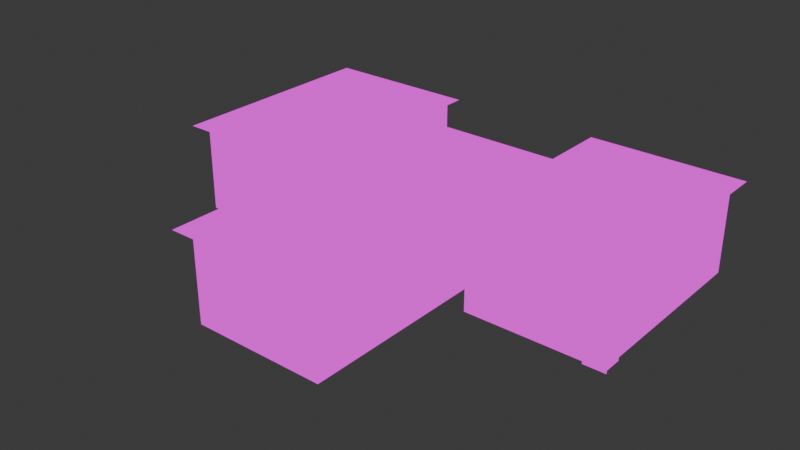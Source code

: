 # Source: mansion_interior.blend  (saved by Blender 4.2.66; exported with 4.5.12 LTS)
import bpy
from mathutils import Matrix  # noqa: F401  (used for matrix-valued properties, if any)

bpy.ops.wm.read_factory_settings(use_empty=True)
scene = bpy.context.scene
scene.name = 'Scene'

# ---- collections
col_collection = bpy.data.collections.new('Collection'); scene.collection.children.link(col_collection)

# ---- images (referenced by path relative to the original .blend; pixels are not part of the script)
import os
ASSET_DIR = os.environ.get("B2B_ASSET_DIR", "")  # directory of the original .blend (textures are referenced by path, not embedded)
HERE = os.path.dirname(os.path.abspath(__file__))  # packed textures are extracted next to this script under _unpacked/

def load_image(name, relpath, width, height, colorspace="sRGB"):
    """Load a texture the original file referenced (path relative to the .blend, or extracted next to this script)."""
    p = next((c for c in (os.path.join(HERE, relpath), os.path.join(ASSET_DIR, relpath)) if relpath and os.path.exists(c)), "")
    if p:
        img = bpy.data.images.load(p, check_existing=True)
        img.name = name
    else:  # same state as the original file: an image datablock whose file is absent (Cycles renders it pink)
        img = bpy.data.images.new(name, width, height)
        img.source = "FILE"
        img.filepath = "//" + (relpath or name)
    img.colorspace_settings.name = colorspace
    return img
img_interior_png = load_image('interior.png', 'interior.png', 1024, 1024, 'sRGB')

# ---- materials (node trees are filled in below, after node groups)
mat_interior = bpy.data.materials.new('interior')
mat_interior.alpha_threshold = 0.0
mat_interior.roughness = 0.5
mat_interior.line_color = (0.0, 0.0, 0.0, 1.0)

# ---- material node trees
mat_interior.use_nodes = True; mat_interior.node_tree.nodes.clear()
_N = mat_interior.node_tree.nodes; _L = mat_interior.node_tree.links
n0 = _N.new('ShaderNodeOutputMaterial'); n0.name = 'Material Output'; n0.location = (448, 323)
n1 = _N.new('ShaderNodeEmission'); n1.name = 'Emission'; n1.location = (29, 355)
n2 = _N.new('ShaderNodeTexImage'); n2.name = 'Image Texture'; n2.location = (-303, 293)
n2.image = img_interior_png
n2.interpolation = 'Closest'
n3 = _N.new('ShaderNodeMixShader'); n3.name = 'Mix Shader'; n3.location = (233, 300)
n4 = _N.new('ShaderNodeBsdfTransparent'); n4.name = 'Transparent BSDF'; n4.location = (27, 169)
_L.new(n2.outputs[0], n1.inputs[0])
_L.new(n2.outputs[1], n3.inputs[0])
_L.new(n1.outputs[0], n3.inputs[2])
_L.new(n4.outputs[0], n3.inputs[1])
_L.new(n3.outputs[0], n0.inputs[0])
n0.is_active_output = True

# ---- world
world_world = bpy.data.worlds.new('World'); scene.world = world_world
world_world.use_nodes = True; world_world.node_tree.nodes.clear()
_N = world_world.node_tree.nodes; _L = world_world.node_tree.links
n0 = _N.new('ShaderNodeOutputWorld'); n0.name = 'World Output'; n0.location = (300, 300)
n1 = _N.new('ShaderNodeBackground'); n1.name = 'Background'; n1.location = (10, 300)
n1.inputs[0].default_value = (0.05088, 0.05088, 0.05088, 1.0)
_L.new(n1.outputs[0], n0.inputs[0])
n0.is_active_output = True
world_world.color = (0.05088, 0.05088, 0.05088)
world_world.sun_shadow_jitter_overblur = 0.0

# ---- meshes
me_cube_003 = bpy.data.meshes.new('Cube.003')
me_cube_003.from_pydata([(-1.333, -0.3333, 0.0), (1.333, -0.3333, 0.0), (-1.333, 0.3333, 0.0), (1.333, 0.3333, 0.0), (-0.3333, -0.3333, 0.0), (-0.3333, 0.3333, 0.0), (0.3333, -0.3333, 0.0), (0.3333, 0.3333, 0.0), (-0.3333, 0.5556, 0.0), (0.3333, 0.5556, 0.0), (-1.333, 0.3333, 2.0), (-0.3333, 0.3333, 2.0), (-0.3333, 0.5556, 2.0), (1.333, 0.3333, 2.0), (0.3333, 0.3333, 2.0), (0.3333, 0.5556, 2.0), (-1.333, -0.3333, 2.0), (1.333, -0.3333, 2.0), (-1.333, -0.2222, 0.0), (-1.333, -0.2222, 2.0), (-1.333, 0.2222, 0.0), (-1.333, 0.2222, 2.0), (1.333, 0.2222, 0.0), (1.333, 0.2222, 2.0), (1.333, -0.2222, 0.0), (1.333, -0.2222, 2.0), (-1.5, -0.4444, 2.0), (1.5, -0.4444, 2.0), (-1.5, 0.6667, 2.0), (1.5, 0.6667, 2.0), (-0.3125, 0.5694, 0.0), (-0.3125, 0.5694, 2.0), (-0.3125, 0.5417, 0.0), (-0.3125, 0.5417, 2.0), (-0.3542, 0.5694, 0.0), (-0.3542, 0.5694, 2.0), (-0.3542, 0.5417, 0.0), (-0.3542, 0.5417, 2.0), (0.3542, 0.5694, 0.0), (0.3542, 0.5694, 2.0), (0.3542, 0.5417, 0.0), (0.3542, 0.5417, 2.0), (0.3125, 0.5694, 0.0), (0.3125, 0.5694, 2.0), (0.3125, 0.5417, 0.0), (0.3125, 0.5417, 2.0), (1.354, -0.2083, 0.0), (1.354, -0.2083, 2.0), (1.354, -0.2361, 0.0), (1.354, -0.2361, 2.0), (1.312, -0.2083, 0.0), (1.312, -0.2083, 2.0), (1.312, -0.2361, 0.0), (1.312, -0.2361, 2.0), (-1.333, -0.3333, 0.0), (1.333, -0.3333, 0.0), (-1.333, -0.3333, 2.0), (1.333, -0.3333, 2.0), (-1.333, -0.3556, 0.0), (1.333, -0.3556, 0.0), (-1.333, -0.3556, 2.0), (1.333, -0.3556, 2.0), (1.354, 0.2361, 0.0), (1.354, 0.2361, 2.0), (1.354, 0.2083, 0.0), (1.354, 0.2083, 2.0), (1.312, 0.2361, 0.0), (1.312, 0.2361, 2.0), (1.312, 0.2083, 0.0), (1.312, 0.2083, 2.0), (-0.9583, -0.3599, 1.839), (-0.9583, -0.3599, 1.904), (-0.9583, -0.3321, 1.839), (-0.9583, -0.3321, 1.904), (-0.375, -0.3599, 1.839), (-0.375, -0.3599, 1.904), (-0.375, -0.3321, 1.839), (-0.375, -0.3321, 1.904), (-0.3542, -0.3599, 0.3326), (-0.3958, -0.3599, 0.3326), (-0.3542, -0.3321, 0.3326), (-0.3958, -0.3321, 0.3326), (-0.3542, -0.3599, 1.904), (-0.3958, -0.3599, 1.904), (-0.3542, -0.3321, 1.904), (-0.3958, -0.3321, 1.904), (-0.9792, -0.3599, 0.3326), (-0.9792, -0.3599, 0.398), (-0.9792, -0.2488, 0.3326), (-0.9792, -0.2488, 0.398), (-0.3542, -0.3599, 0.3326), (-0.3542, -0.3599, 0.398), (-0.3542, -0.2488, 0.3326), (-0.3542, -0.2488, 0.398), (-0.9375, -0.3599, 0.3326), (-0.9792, -0.3599, 0.3326), (-0.9375, -0.3321, 0.3326), (-0.9792, -0.3321, 0.3326), (-0.9375, -0.3599, 1.904), (-0.9792, -0.3599, 1.904), (-0.9375, -0.3321, 1.904), (-0.9792, -0.3321, 1.904), (0.375, -0.3599, 1.839), (0.375, -0.3599, 1.904), (0.375, -0.3321, 1.839), (0.375, -0.3321, 1.904), (0.9583, -0.3599, 1.839), (0.9583, -0.3599, 1.904), (0.9583, -0.3321, 1.839), (0.9583, -0.3321, 1.904), (0.9792, -0.3599, 0.3326), (0.9375, -0.3599, 0.3326), (0.9792, -0.3321, 0.3326), (0.9375, -0.3321, 0.3326), (0.9792, -0.3599, 1.904), (0.9375, -0.3599, 1.904), (0.9792, -0.3321, 1.904), (0.9375, -0.3321, 1.904), (0.3542, -0.3599, 0.3326), (0.3542, -0.3599, 0.398), (0.3542, -0.2488, 0.3326), (0.3542, -0.2488, 0.398), (0.9792, -0.3599, 0.3326), (0.9792, -0.3599, 0.398), (0.9792, -0.2488, 0.3326), (0.9792, -0.2488, 0.398), (0.3958, -0.3599, 0.3326), (0.3542, -0.3599, 0.3326), (0.3958, -0.3321, 0.3326), (0.3542, -0.3321, 0.3326), (0.3958, -0.3599, 1.904), (0.3542, -0.3599, 1.904), (0.3958, -0.3321, 1.904), (0.3542, -0.3321, 1.904)], [], [(6, 1, 3, 7), (0, 4, 5, 2), (4, 6, 7, 5), (5, 7, 9, 8), (5, 8, 12, 11), (2, 5, 11, 10), (9, 7, 14, 15), (7, 3, 13, 14), (16, 0, 18, 19), (2, 10, 21, 20), (13, 3, 22, 23), (1, 17, 25, 24), (27, 26, 28, 29), (30, 31, 33, 32), (32, 33, 37, 36), (36, 37, 35, 34), (34, 35, 31, 30), (32, 36, 34, 30), (37, 33, 31, 35), (38, 39, 41, 40), (40, 41, 45, 44), (44, 45, 43, 42), (42, 43, 39, 38), (40, 44, 42, 38), (45, 41, 39, 43), (46, 47, 49, 48), (48, 49, 53, 52), (52, 53, 51, 50), (50, 51, 47, 46), (48, 52, 50, 46), (53, 49, 47, 51), (54, 56, 57, 55), (58, 60, 61, 59), (62, 63, 65, 64), (64, 65, 69, 68), (68, 69, 67, 66), (66, 67, 63, 62), (64, 68, 66, 62), (69, 65, 63, 67), (72, 73, 77, 76), (74, 75, 71, 70), (72, 76, 74, 70), (77, 73, 71, 75), (80, 81, 85, 84), (84, 85, 83, 82), (82, 83, 79, 78), (80, 84, 82, 78), (85, 81, 79, 83), (86, 87, 89, 88), (88, 89, 93, 92), (92, 93, 91, 90), (90, 91, 87, 86), (93, 89, 87, 91), (96, 97, 101, 100), (100, 101, 99, 98), (98, 99, 95, 94), (96, 100, 98, 94), (101, 97, 95, 99), (104, 105, 109, 108), (106, 107, 103, 102), (104, 108, 106, 102), (109, 105, 103, 107), (112, 113, 117, 116), (116, 117, 115, 114), (114, 115, 111, 110), (112, 116, 114, 110), (117, 113, 111, 115), (118, 119, 121, 120), (120, 121, 125, 124), (124, 125, 123, 122), (122, 123, 119, 118), (125, 121, 119, 123), (128, 129, 133, 132), (132, 133, 131, 130), (130, 131, 127, 126), (128, 132, 130, 126), (133, 129, 127, 131)])
_uv = me_cube_003.uv_layers.new(name='UVMap')
_uv.uv.foreach_set('vector', [0.0625, 0.8594, 0.0625, 0.9062, 0.01562, 0.9062, 0.01562, 0.8594, 0.0625, 0.7812, 0.0625, 0.8281, 0.01562, 0.8281, 0.01562, 0.7812, 0.0625, 0.8281, 0.0625, 0.8594, 0.01562, 0.8594, 0.01562, 0.8281, 0.07812, 0.8281, 0.07812, 0.8594, 0.0625, 0.8594, 0.0625, 0.8281, 0.01562, 0.9219, 0.03125, 0.9219, 0.03125, 0.9844, 0.01562, 0.9844, 0.01562, 0.9219, 0.0625, 0.9219, 0.0625, 0.9844, 0.01562, 0.9844, 0.125, 0.9219, 0.1406, 0.9219, 0.1406, 0.9844, 0.125, 0.9844, 0.09375, 0.9219, 0.1406, 0.9219, 0.1406, 0.9844, 0.09375, 0.9844, 0.2734, 0.9844, 0.2734, 0.9219, 0.2812, 0.9219, 0.2812, 0.9844, 0.02344, 0.9219, 0.02344, 0.9844, 0.01562, 0.9844, 0.01562, 0.9219, 0.1328, 0.9844, 0.1328, 0.9219, 0.1406, 0.9219, 0.1406, 0.9844, 0.1641, 0.9219, 0.1641, 0.9844, 0.1562, 0.9844, 0.1562, 0.9219, 0.0252, 0.7395, 0.0252, 0.7395, 0.0252, 0.7395, 0.0252, 0.7395, 0.02254, 0.7418, 0.02254, 0.7418, 0.02254, 0.7418, 0.02254, 0.7418, 0.02254, 0.7418, 0.02254, 0.7418, 0.02254, 0.7418, 0.02254, 0.7418, 0.02254, 0.7418, 0.02254, 0.7418, 0.02254, 0.7418, 0.02254, 0.7418, 0.02254, 0.7418, 0.02254, 0.7418, 0.02254, 0.7418, 0.02254, 0.7418, 0.02254, 0.7418, 0.02254, 0.7418, 0.02254, 0.7418, 0.02254, 0.7418, 0.02254, 0.7418, 0.02254, 0.7418, 0.02254, 0.7418, 0.02254, 0.7418, 0.02254, 0.7418, 0.02254, 0.7418, 0.02254, 0.7418, 0.02254, 0.7418, 0.02254, 0.7418, 0.02254, 0.7418, 0.02254, 0.7418, 0.02254, 0.7418, 0.02254, 0.7418, 0.02254, 0.7418, 0.02254, 0.7418, 0.02254, 0.7418, 0.02254, 0.7418, 0.02254, 0.7418, 0.02254, 0.7418, 0.02254, 0.7418, 0.02254, 0.7418, 0.02254, 0.7418, 0.02254, 0.7418, 0.02254, 0.7418, 0.02254, 0.7418, 0.02254, 0.7418, 0.02254, 0.7418, 0.02254, 0.7418, 0.02254, 0.7418, 0.02254, 0.7418, 0.02254, 0.7418, 0.02254, 0.7418, 0.02254, 0.7418, 0.02254, 0.7418, 0.02254, 0.7418, 0.02254, 0.7418, 0.02254, 0.7418, 0.02254, 0.7418, 0.02254, 0.7418, 0.02254, 0.7418, 0.02254, 0.7418, 0.02254, 0.7418, 0.02254, 0.7418, 0.02254, 0.7418, 0.02254, 0.7418, 0.02254, 0.7418, 0.02254, 0.7418, 0.02254, 0.7418, 0.02254, 0.7418, 0.02254, 0.7418, 0.02254, 0.7418, 0.02254, 0.7418, 0.2812, 0.9219, 0.2812, 0.9844, 0.1562, 0.9844, 0.1562, 0.9219, 0.2812, 0.9219, 0.2812, 0.9844, 0.1562, 0.9844, 0.1562, 0.9219, 0.02254, 0.7418, 0.02254, 0.7418, 0.02254, 0.7418, 0.02254, 0.7418, 0.02254, 0.7418, 0.02254, 0.7418, 0.02254, 0.7418, 0.02254, 0.7418, 0.02254, 0.7418, 0.02254, 0.7418, 0.02254, 0.7418, 0.02254, 0.7418, 0.02254, 0.7418, 0.02254, 0.7418, 0.02254, 0.7418, 0.02254, 0.7418, 0.02254, 0.7418, 0.02254, 0.7418, 0.02254, 0.7418, 0.02254, 0.7418, 0.02254, 0.7418, 0.02254, 0.7418, 0.02254, 0.7418, 0.02254, 0.7418, 0.02564, 0.7449, 0.02564, 0.7449, 0.02564, 0.7449, 0.02564, 0.7449, 0.02564, 0.7449, 0.02564, 0.7449, 0.02564, 0.7449, 0.02564, 0.7449, 0.02564, 0.7449, 0.02564, 0.7449, 0.02564, 0.7449, 0.02564, 0.7449, 0.02564, 0.7449, 0.02564, 0.7449, 0.02564, 0.7449, 0.02564, 0.7449, 0.02564, 0.7449, 0.02564, 0.7449, 0.02564, 0.7449, 0.02564, 0.7449, 0.02564, 0.7449, 0.02564, 0.7449, 0.02564, 0.7449, 0.02564, 0.7449, 0.02564, 0.7449, 0.02564, 0.7449, 0.02564, 0.7449, 0.02564, 0.7449, 0.02564, 0.7449, 0.02564, 0.7449, 0.02564, 0.7449, 0.02564, 0.7449, 0.02564, 0.7449, 0.02564, 0.7449, 0.02564, 0.7449, 0.02564, 0.7449, 0.02564, 0.7449, 0.02564, 0.7449, 0.02564, 0.7449, 0.02564, 0.7449, 0.02564, 0.7449, 0.02564, 0.7449, 0.02564, 0.7449, 0.02564, 0.7449, 0.02564, 0.7449, 0.02564, 0.7449, 0.02564, 0.7449, 0.02564, 0.7449, 0.02564, 0.7449, 0.02564, 0.7449, 0.02564, 0.7449, 0.02564, 0.7449, 0.02564, 0.7449, 0.02564, 0.7449, 0.02564, 0.7449, 0.02564, 0.7449, 0.02564, 0.7449, 0.02564, 0.7449, 0.02564, 0.7449, 0.02564, 0.7449, 0.02564, 0.7449, 0.02564, 0.7449, 0.02564, 0.7449, 0.02564, 0.7449, 0.02564, 0.7449, 0.02564, 0.7449, 0.02564, 0.7449, 0.02564, 0.7449, 0.02564, 0.7449, 0.02564, 0.7449, 0.02564, 0.7449, 0.02564, 0.7449, 0.02564, 0.7449, 0.02564, 0.7449, 0.02564, 0.7449, 0.02564, 0.7449, 0.02564, 0.7449, 0.02564, 0.7449, 0.02564, 0.7449, 0.02564, 0.7449, 0.02564, 0.7449, 0.02564, 0.7449, 0.02564, 0.7449, 0.02564, 0.7449, 0.02564, 0.7449, 0.02564, 0.7449, 0.02564, 0.7449, 0.02564, 0.7449, 0.02564, 0.7449, 0.02564, 0.7449, 0.02564, 0.7449, 0.02564, 0.7449, 0.02564, 0.7449, 0.02564, 0.7449, 0.02564, 0.7449, 0.02564, 0.7449, 0.02564, 0.7449, 0.02564, 0.7449, 0.02564, 0.7449, 0.02564, 0.7449, 0.02564, 0.7449, 0.02564, 0.7449, 0.02564, 0.7449, 0.02564, 0.7449, 0.02564, 0.7449, 0.02564, 0.7449, 0.02564, 0.7449, 0.02564, 0.7449, 0.02564, 0.7449, 0.02564, 0.7449, 0.02564, 0.7449, 0.02564, 0.7449, 0.02564, 0.7449, 0.02564, 0.7449, 0.02564, 0.7449, 0.02564, 0.7449, 0.02564, 0.7449, 0.02564, 0.7449, 0.02564, 0.7449, 0.02564, 0.7449, 0.02564, 0.7449, 0.02564, 0.7449, 0.02564, 0.7449, 0.02564, 0.7449, 0.02564, 0.7449, 0.02564, 0.7449, 0.02564, 0.7449, 0.02564, 0.7449, 0.02564, 0.7449, 0.02564, 0.7449, 0.02564, 0.7449, 0.02564, 0.7449, 0.02564, 0.7449, 0.02564, 0.7449, 0.02564, 0.7449, 0.02564, 0.7449, 0.02564, 0.7449, 0.02564, 0.7449, 0.02564, 0.7449, 0.02564, 0.7449, 0.02564, 0.7449, 0.02564, 0.7449, 0.02564, 0.7449, 0.02564, 0.7449, 0.02564, 0.7449, 0.02564, 0.7449, 0.02564, 0.7449, 0.02564, 0.7449, 0.02564, 0.7449, 0.02564, 0.7449, 0.02564, 0.7449, 0.02564, 0.7449])
me_cube_003.materials.append(mat_interior)
me_cube_003.use_mirror_vertex_groups = False
me_cube_003.update()
me_cube_017 = bpy.data.meshes.new('Cube.017')
me_cube_017.from_pydata([(-72.0, 3.2, 64.0), (-72.0, 3.2, 0.0), (72.0, 3.2, 64.0), (72.0, 3.2, 0.0), (-72.0, -3.2, 64.0), (-72.0, -3.2, 0.0), (72.0, -3.2, 0.0), (-72.0, -3.2, 64.0), (-72.0, -3.2, 0.0), (72.0, 3.2, 64.0), (72.0, 3.2, 0.0), (-16.0, -3.2, 0.0), (-16.0, -3.2, 64.0), (72.0, 1.6, 64.0), (72.0, 1.6, 0.0), (-80.0, 3.733, 64.0), (-80.0, -3.733, 64.0), (79.38, 3.733, 64.0), (79.38, -3.733, 64.0), (73.6, -3.307, 64.0), (73.6, -3.307, 0.0), (73.6, -3.307, 64.0), (73.6, -3.307, 0.0), (17.6, -3.307, 0.0), (17.6, -3.307, 64.0), (73.6, -1.707, 64.0), (73.6, -1.707, 0.0), (72.0, -3.2, 64.0), (72.0, -3.2, 0.0), (72.0, -3.2, 64.0), (72.0, -3.2, 0.0), (16.0, -3.2, 0.0), (16.0, -3.2, 64.0), (72.0, -1.6, 64.0), (72.0, -1.6, 0.0), (71.0, -1.533, 0.0), (71.0, -1.533, 64.0), (73.0, -1.533, 0.0), (73.0, -1.533, 64.0), (71.0, -1.667, 0.0), (71.0, -1.667, 64.0), (73.0, -1.667, 0.0), (73.0, -1.667, 64.0), (71.0, 1.667, 0.0), (71.0, 1.667, 64.0), (73.0, 1.667, 0.0), (73.0, 1.667, 64.0), (71.0, 1.533, 0.0), (71.0, 1.533, 64.0), (73.0, 1.533, 0.0), (73.0, 1.533, 64.0), (72.0, 1.6, 64.0), (72.0, 0.000351, 64.0), (72.0, 1.6, 3.815e-06), (72.0, 0.0003512, 7.629e-06), (72.0, -1.6, 64.0), (72.0, 0.0003509, 64.0), (72.0, -1.6, 3.815e-06), (72.0, 0.0003507, 7.629e-06)], [], [(5, 6, 3, 1), (1, 3, 2, 0), (5, 1, 0, 4), (11, 8, 7, 12), (10, 14, 13, 9), (16, 15, 17, 18), (26, 22, 21, 25), (20, 23, 24, 19), (34, 30, 29, 33), (28, 31, 32, 27), (35, 36, 38, 37), (37, 38, 42, 41), (41, 42, 40, 39), (39, 40, 36, 35), (37, 41, 39, 35), (42, 38, 36, 40), (43, 44, 46, 45), (45, 46, 50, 49), (49, 50, 48, 47), (47, 48, 44, 43), (45, 49, 47, 43), (50, 46, 44, 48), (51, 53, 54, 52), (55, 56, 58, 57)])
_uv = me_cube_017.uv_layers.new(name='UVMap')
_uv.uv.foreach_set('vector', [0.01562, 0.9004, 0.1562, 0.9004, 0.1562, 0.8066, 0.01562, 0.8066, 0.1719, 0.8438, 0.3125, 0.8438, 0.3125, 0.9062, 0.1719, 0.9062, 0.3906, 0.9219, 0.2969, 0.9219, 0.2969, 0.9844, 0.3906, 0.9844, 0.1406, 0.9219, 0.08594, 0.9219, 0.08594, 0.9844, 0.1406, 0.9844, 0.01562, 0.9219, 0.03906, 0.9219, 0.03906, 0.9844, 0.01562, 0.9844, 0.02405, 0.7408, 0.02405, 0.7408, 0.02405, 0.7408, 0.02405, 0.7408, 0.1172, 0.9219, 0.1406, 0.9219, 0.1406, 0.9844, 0.1172, 0.9844, 0.01562, 0.9219, 0.07031, 0.9219, 0.07031, 0.9844, 0.01562, 0.9844, 0.1172, 0.9219, 0.1406, 0.9219, 0.1406, 0.9844, 0.1172, 0.9844, 0.01562, 0.9219, 0.07031, 0.9219, 0.07031, 0.9844, 0.01562, 0.9844, 0.02254, 0.7418, 0.02254, 0.7418, 0.02254, 0.7418, 0.02254, 0.7418, 0.02254, 0.7418, 0.02254, 0.7418, 0.02254, 0.7418, 0.02254, 0.7418, 0.02254, 0.7418, 0.02254, 0.7418, 0.02254, 0.7418, 0.02254, 0.7418, 0.02254, 0.7418, 0.02254, 0.7418, 0.02254, 0.7418, 0.02254, 0.7418, 0.02254, 0.7418, 0.02254, 0.7418, 0.02254, 0.7418, 0.02254, 0.7418, 0.02254, 0.7418, 0.02254, 0.7418, 0.02254, 0.7418, 0.02254, 0.7418, 0.02254, 0.7418, 0.02254, 0.7418, 0.02254, 0.7418, 0.02254, 0.7418, 0.02254, 0.7418, 0.02254, 0.7418, 0.02254, 0.7418, 0.02254, 0.7418, 0.02254, 0.7418, 0.02254, 0.7418, 0.02254, 0.7418, 0.02254, 0.7418, 0.02254, 0.7418, 0.02254, 0.7418, 0.02254, 0.7418, 0.02254, 0.7418, 0.02254, 0.7418, 0.02254, 0.7418, 0.02254, 0.7418, 0.02254, 0.7418, 0.02254, 0.7418, 0.02254, 0.7418, 0.02254, 0.7418, 0.02254, 0.7418, 0.3281, 0.9062, 0.3281, 0.8438, 0.3516, 0.8438, 0.3516, 0.9062, 0.3281, 0.9062, 0.3516, 0.9062, 0.3516, 0.8438, 0.3281, 0.8438])
me_cube_017.materials.append(mat_interior)
me_cube_017.update()
me_cube_020 = bpy.data.meshes.new('Cube.020')
me_cube_020.from_pydata([(-48.0, -4.8, 64.0), (-48.0, -4.8, 1.907e-06), (-48.0, 4.8, 64.0), (-48.0, 4.8, 1.907e-06), (48.0, -4.8, 64.0), (48.0, -4.8, 1.907e-06), (48.0, 4.8, 64.0), (48.0, 4.8, 1.907e-06), (-48.0, 4.8, 64.0), (-48.0, 4.8, 1.907e-06), (48.0, 4.8, 64.0), (48.0, 4.8, 1.907e-06), (-16.0, 4.8, 64.0), (16.0, 4.8, 64.0), (16.0, 4.8, 1.907e-06), (-16.0, 4.8, 1.907e-06), (-48.0, -4.8, 1.907e-06), (-48.0, 4.8, 1.907e-06), (48.0, -4.8, 1.907e-06), (48.0, 4.8, 1.907e-06), (-56.0, -5.333, 64.0), (56.0, -5.333, 64.0), (-56.0, 5.333, 64.0), (56.0, 5.333, 64.0)], [], [(7, 5, 4, 6), (1, 3, 2, 0), (5, 1, 0, 4), (14, 11, 10, 13), (9, 15, 12, 8), (18, 19, 17, 16), (21, 20, 22, 23)])
_uv = me_cube_020.uv_layers.new(name='UVMap')
_uv.uv.foreach_set('vector', [0.1719, 0.7656, 0.3125, 0.7656, 0.3125, 0.8281, 0.1719, 0.8281, 0.3125, 0.8438, 0.1719, 0.8438, 0.1719, 0.9062, 0.3125, 0.9062, 0.2969, 0.9219, 0.3906, 0.9219, 0.3906, 0.9844, 0.2969, 0.9844, 0.1094, 0.9219, 0.1406, 0.9219, 0.1406, 0.9844, 0.1094, 0.9844, 0.01562, 0.9219, 0.04688, 0.9219, 0.04688, 0.9844, 0.01562, 0.9844, 0.01562, 0.8828, 0.1562, 0.8828, 0.1562, 0.7891, 0.01562, 0.7891, 0.02286, 0.741, 0.02286, 0.741, 0.02286, 0.741, 0.02286, 0.741])
me_cube_020.materials.append(mat_interior)
me_cube_020.update()
me_cube_001 = bpy.data.meshes.new('Cube.001')
me_cube_001.from_pydata([(-1.0, 1.0, 2.0), (-1.0, 1.0, 0.0), (-1.0, -1.0, 2.0), (-1.0, -1.0, 0.0), (1.0, 1.0, 2.0), (1.0, 1.0, 0.0), (1.0, -1.0, 2.0), (1.0, -1.0, 0.0), (-1.0, 1.0, 2.0), (-1.0, 1.0, 0.0), (-1.0, -1.0, 2.0), (-1.0, -1.0, 0.0), (1.0, 1.0, 2.0), (1.0, 1.0, 0.0), (1.0, -1.0, 2.0), (1.0, -1.0, 0.0), (1.0, 0.2222, 2.0), (1.0, -0.2222, 2.0), (1.0, -0.2222, 0.0), (1.0, 0.2222, 0.0), (1.167, -1.111, 2.0), (-1.167, -1.111, 2.0), (1.167, 1.111, 2.0), (-1.167, 1.111, 2.0), (1.021, -0.2083, 0.0), (1.021, -0.2083, 2.0), (1.021, -0.2361, 0.0), (1.021, -0.2361, 2.0), (0.9792, -0.2083, 0.0), (0.9792, -0.2083, 2.0), (0.9792, -0.2361, 0.0), (0.9792, -0.2361, 2.0), (1.021, 0.2361, 0.0), (1.021, 0.2361, 2.0), (1.021, 0.2083, 0.0), (1.021, 0.2083, 2.0), (0.9792, 0.2361, 0.0), (0.9792, 0.2361, 2.0), (0.9792, 0.2083, 0.0), (0.9792, 0.2083, 2.0), (-1.033, 1.0, 2.0), (-1.033, 1.0, 0.0), (-1.033, -1.0, 2.0), (-1.033, -1.0, 0.0), (-1.067, 0.8111, 2.0), (-1.067, 0.8111, 0.0), (-1.067, 1.033, 2.0), (-1.067, 1.033, 0.0), (-1.1, 1.033, 2.0), (-1.1, 1.033, 0.0), (-0.7667, 1.033, 2.0), (-0.7667, 1.033, 0.0), (-1.036, -0.2522, 1.839), (-1.036, -0.2522, 1.904), (-0.9948, -0.2522, 1.839), (-0.9948, -0.2522, 1.904), (-1.036, -0.6411, 1.839), (-1.036, -0.6411, 1.904), (-0.9948, -0.6411, 1.839), (-0.9948, -0.6411, 1.904), (-1.036, -0.655, 0.3326), (-1.036, -0.6272, 0.3326), (-0.9948, -0.655, 0.3326), (-0.9948, -0.6272, 0.3326), (-1.036, -0.655, 1.904), (-1.036, -0.6272, 1.904), (-0.9948, -0.655, 1.904), (-0.9948, -0.6272, 1.904), (-1.036, -0.2383, 0.3326), (-1.036, -0.2383, 0.398), (-0.8698, -0.2383, 0.3326), (-0.8698, -0.2383, 0.398), (-1.036, -0.655, 0.3326), (-1.036, -0.655, 0.398), (-0.8698, -0.655, 0.3326), (-0.8698, -0.655, 0.398), (-1.036, -0.2661, 0.3326), (-1.036, -0.2383, 0.3326), (-0.9948, -0.2661, 0.3326), (-0.9948, -0.2383, 0.3326), (-1.036, -0.2661, 1.904), (-1.036, -0.2383, 1.904), (-0.9948, -0.2661, 1.904), (-0.9948, -0.2383, 1.904), (-1.036, 0.6367, 1.839), (-1.036, 0.6367, 1.904), (-0.9948, 0.6367, 1.839), (-0.9948, 0.6367, 1.904), (-1.036, 0.2478, 1.839), (-1.036, 0.2478, 1.904), (-0.9948, 0.2478, 1.839), (-0.9948, 0.2478, 1.904), (-1.036, 0.2339, 0.3326), (-1.036, 0.2617, 0.3326), (-0.9948, 0.2339, 0.3326), (-0.9948, 0.2617, 0.3326), (-1.036, 0.2339, 1.904), (-1.036, 0.2617, 1.904), (-0.9948, 0.2339, 1.904), (-0.9948, 0.2617, 1.904), (-1.036, 0.6505, 0.3326), (-1.036, 0.6505, 0.398), (-0.8698, 0.6505, 0.3326), (-0.8698, 0.6505, 0.398), (-1.036, 0.2339, 0.3326), (-1.036, 0.2339, 0.398), (-0.8698, 0.2339, 0.3326), (-0.8698, 0.2339, 0.398), (-1.036, 0.6228, 0.3326), (-1.036, 0.6505, 0.3326), (-0.9948, 0.6228, 0.3326), (-0.9948, 0.6505, 0.3326), (-1.036, 0.6228, 1.904), (-1.036, 0.6505, 1.904), (-0.9948, 0.6228, 1.904), (-0.9948, 0.6505, 1.904)], [], [(3, 1, 0, 2), (7, 11, 10, 6), (9, 11, 7, 5), (9, 5, 4, 8), (18, 15, 14, 17), (13, 19, 16, 12), (20, 21, 23, 22), (24, 25, 27, 26), (26, 27, 31, 30), (30, 31, 29, 28), (28, 29, 25, 24), (26, 30, 28, 24), (31, 27, 25, 29), (32, 33, 35, 34), (34, 35, 39, 38), (38, 39, 37, 36), (36, 37, 33, 32), (34, 38, 36, 32), (39, 35, 33, 37), (43, 41, 40, 42), (44, 46, 47, 45), (48, 49, 51, 50), (54, 55, 59, 58), (56, 57, 53, 52), (54, 58, 56, 52), (59, 55, 53, 57), (62, 63, 67, 66), (66, 67, 65, 64), (64, 65, 61, 60), (62, 66, 64, 60), (67, 63, 61, 65), (68, 69, 71, 70), (70, 71, 75, 74), (74, 75, 73, 72), (72, 73, 69, 68), (75, 71, 69, 73), (78, 79, 83, 82), (82, 83, 81, 80), (80, 81, 77, 76), (78, 82, 80, 76), (83, 79, 77, 81), (86, 87, 91, 90), (88, 89, 85, 84), (86, 90, 88, 84), (91, 87, 85, 89), (94, 95, 99, 98), (98, 99, 97, 96), (96, 97, 93, 92), (94, 98, 96, 92), (99, 95, 93, 97), (100, 101, 103, 102), (102, 103, 107, 106), (106, 107, 105, 104), (104, 105, 101, 100), (107, 103, 101, 105), (110, 111, 115, 114), (114, 115, 113, 112), (112, 113, 109, 108), (110, 114, 112, 108), (115, 111, 109, 113)])
_uv = me_cube_001.uv_layers.new(name='UVMap')
_uv.uv.foreach_set('vector', [0.1719, 0.8438, 0.3125, 0.8438, 0.3125, 0.9062, 0.1719, 0.9062, 0.01562, 0.9219, 0.1094, 0.9219, 0.1094, 0.9844, 0.01562, 0.9844, 0.1562, 0.8945, 0.01562, 0.8945, 0.01562, 0.8008, 0.1562, 0.8008, 0.2969, 0.9219, 0.3906, 0.9219, 0.3906, 0.9844, 0.2969, 0.9844, 0.08594, 0.9219, 0.1406, 0.9219, 0.1406, 0.9844, 0.08594, 0.9844, 0.01562, 0.9219, 0.07031, 0.9219, 0.07031, 0.9844, 0.01562, 0.9844, 0.02607, 0.7387, 0.02607, 0.7387, 0.02607, 0.7387, 0.02607, 0.7387, 0.02254, 0.7418, 0.02254, 0.7418, 0.02254, 0.7418, 0.02254, 0.7418, 0.02254, 0.7418, 0.02254, 0.7418, 0.02254, 0.7418, 0.02254, 0.7418, 0.02254, 0.7418, 0.02254, 0.7418, 0.02254, 0.7418, 0.02254, 0.7418, 0.02254, 0.7418, 0.02254, 0.7418, 0.02254, 0.7418, 0.02254, 0.7418, 0.02254, 0.7418, 0.02254, 0.7418, 0.02254, 0.7418, 0.02254, 0.7418, 0.02254, 0.7418, 0.02254, 0.7418, 0.02254, 0.7418, 0.02254, 0.7418, 0.02254, 0.7418, 0.02254, 0.7418, 0.02254, 0.7418, 0.02254, 0.7418, 0.02254, 0.7418, 0.02254, 0.7418, 0.02254, 0.7418, 0.02254, 0.7418, 0.02254, 0.7418, 0.02254, 0.7418, 0.02254, 0.7418, 0.02254, 0.7418, 0.02254, 0.7418, 0.02254, 0.7418, 0.02254, 0.7418, 0.02254, 0.7418, 0.02254, 0.7418, 0.02254, 0.7418, 0.02254, 0.7418, 0.02254, 0.7418, 0.02254, 0.7418, 0.02254, 0.7418, 0.02254, 0.7418, 0.02254, 0.7418, 0.1719, 0.8438, 0.3125, 0.8438, 0.3125, 0.9062, 0.1719, 0.9062, 0.02246, 0.7432, 0.02246, 0.7432, 0.02246, 0.7432, 0.02246, 0.7432, 0.02246, 0.7432, 0.02246, 0.7432, 0.02246, 0.7432, 0.02246, 0.7432, 0.02564, 0.7449, 0.02564, 0.7449, 0.02564, 0.7449, 0.02564, 0.7449, 0.02564, 0.7449, 0.02564, 0.7449, 0.02564, 0.7449, 0.02564, 0.7449, 0.02564, 0.7449, 0.02564, 0.7449, 0.02564, 0.7449, 0.02564, 0.7449, 0.02564, 0.7449, 0.02564, 0.7449, 0.02564, 0.7449, 0.02564, 0.7449, 0.02564, 0.7449, 0.02564, 0.7449, 0.02564, 0.7449, 0.02564, 0.7449, 0.02564, 0.7449, 0.02564, 0.7449, 0.02564, 0.7449, 0.02564, 0.7449, 0.02564, 0.7449, 0.02564, 0.7449, 0.02564, 0.7449, 0.02564, 0.7449, 0.02564, 0.7449, 0.02564, 0.7449, 0.02564, 0.7449, 0.02564, 0.7449, 0.02564, 0.7449, 0.02564, 0.7449, 0.02564, 0.7449, 0.02564, 0.7449, 0.02564, 0.7449, 0.02564, 0.7449, 0.02564, 0.7449, 0.02564, 0.7449, 0.02564, 0.7449, 0.02564, 0.7449, 0.02564, 0.7449, 0.02564, 0.7449, 0.02564, 0.7449, 0.02564, 0.7449, 0.02564, 0.7449, 0.02564, 0.7449, 0.02564, 0.7449, 0.02564, 0.7449, 0.02564, 0.7449, 0.02564, 0.7449, 0.02564, 0.7449, 0.02564, 0.7449, 0.02564, 0.7449, 0.02564, 0.7449, 0.02564, 0.7449, 0.02564, 0.7449, 0.02564, 0.7449, 0.02564, 0.7449, 0.02564, 0.7449, 0.02564, 0.7449, 0.02564, 0.7449, 0.02564, 0.7449, 0.02564, 0.7449, 0.02564, 0.7449, 0.02564, 0.7449, 0.02564, 0.7449, 0.02564, 0.7449, 0.02564, 0.7449, 0.02564, 0.7449, 0.02564, 0.7449, 0.02564, 0.7449, 0.02564, 0.7449, 0.02564, 0.7449, 0.02564, 0.7449, 0.02564, 0.7449, 0.02564, 0.7449, 0.02564, 0.7449, 0.02564, 0.7449, 0.02564, 0.7449, 0.02564, 0.7449, 0.02564, 0.7449, 0.02564, 0.7449, 0.02564, 0.7449, 0.02564, 0.7449, 0.02564, 0.7449, 0.02564, 0.7449, 0.02564, 0.7449, 0.02564, 0.7449, 0.02564, 0.7449, 0.02564, 0.7449, 0.02564, 0.7449, 0.02564, 0.7449, 0.02564, 0.7449, 0.02564, 0.7449, 0.02564, 0.7449, 0.02564, 0.7449, 0.02564, 0.7449, 0.02564, 0.7449, 0.02564, 0.7449, 0.02564, 0.7449, 0.02564, 0.7449, 0.02564, 0.7449, 0.02564, 0.7449, 0.02564, 0.7449, 0.02564, 0.7449, 0.02564, 0.7449, 0.02564, 0.7449, 0.02564, 0.7449, 0.02564, 0.7449, 0.02564, 0.7449, 0.02564, 0.7449, 0.02564, 0.7449, 0.02564, 0.7449, 0.02564, 0.7449, 0.02564, 0.7449, 0.02564, 0.7449, 0.02564, 0.7449, 0.02564, 0.7449, 0.02564, 0.7449, 0.02564, 0.7449, 0.02564, 0.7449, 0.02564, 0.7449, 0.02564, 0.7449, 0.02564, 0.7449, 0.02564, 0.7449, 0.02564, 0.7449, 0.02564, 0.7449, 0.02564, 0.7449, 0.02564, 0.7449, 0.02564, 0.7449, 0.02564, 0.7449, 0.02564, 0.7449, 0.02564, 0.7449, 0.02564, 0.7449, 0.02564, 0.7449, 0.02564, 0.7449, 0.02564, 0.7449, 0.02564, 0.7449, 0.02564, 0.7449, 0.02564, 0.7449, 0.02564, 0.7449, 0.02564, 0.7449, 0.02564, 0.7449, 0.02564, 0.7449, 0.02564, 0.7449, 0.02564, 0.7449, 0.02564, 0.7449, 0.02564, 0.7449, 0.02564, 0.7449, 0.02564, 0.7449])
me_cube_001.materials.append(mat_interior)
me_cube_001.use_mirror_vertex_groups = False
me_cube_001.update()
me_cube_024 = bpy.data.meshes.new('Cube.024')
me_cube_024.from_pydata([], [], [])
_uv = me_cube_024.uv_layers.new(name='UVMap')
_uv.uv.foreach_set('vector', [])
me_cube_024.materials.append(mat_interior)
me_cube_024.update()

# ---- objects
ob_hallway = bpy.data.objects.new('hallway', me_cube_003)
ob_entrance = bpy.data.objects.new('entrance', me_cube_017)
ob_office = bpy.data.objects.new('office', me_cube_020)
ob_bedroom = bpy.data.objects.new('bedroom', me_cube_001)
ob_entrance_001 = bpy.data.objects.new('entrance.001', me_cube_024)

# ---- transforms, parenting, visibility, modifiers, constraints
ob_hallway.location = (0.0, 0.0, 0.0)
ob_hallway.rotation_euler = (0.0, -0.0, -3.142)
ob_hallway.scale = (3.0, 4.5, 2.0)
ob_hallway.lock_rotations_4d = False
ob_hallway.empty_display_type = 'ARROWS'
ob_hallway.lineart.crease_threshold = 0.0
ob_entrance.location = (-7.0, -1.49e-08, 0.0)
ob_entrance.rotation_euler = (0.0, -0.0, 1.571)
ob_entrance.scale = (0.0625, 0.9375, 0.0625)
ob_office.location = (0.0, -7.0, -1.192e-07)
ob_office.rotation_euler = (0.0, -0.0, 4.768e-07)
ob_office.scale = (0.0625, 0.9375, 0.0625)
ob_bedroom.location = (7.0, 0.0, 0.0)
ob_bedroom.rotation_euler = (0.0, -0.0, -3.142)
ob_bedroom.scale = (3.0, 4.5, 2.0)
ob_bedroom.lock_rotations_4d = False
ob_bedroom.empty_display_type = 'ARROWS'
ob_bedroom.lineart.crease_threshold = 0.0
ob_entrance_001.location = (-7.0, -1.49e-08, 0.0)
ob_entrance_001.rotation_euler = (0.0, -0.0, 1.571)
ob_entrance_001.scale = (0.0625, 0.9375, 0.0625)

# ---- collection membership
col_collection.objects.link(ob_hallway)
col_collection.objects.link(ob_entrance)
col_collection.objects.link(ob_office)
col_collection.objects.link(ob_bedroom)
col_collection.objects.link(ob_entrance_001)

# ---- scene / render settings (as saved in the file)
scene.frame_start = 1; scene.frame_end = 250; scene.frame_set(1)
scene.render.engine = 'BLENDER_EEVEE_NEXT'
bpy.context.view_layer.update()

# ---- added for rendering (the .blend has no active camera): camera
cam_auto = bpy.data.cameras.new('AutoCamera')
cam_auto.lens = 50.0
cam_auto.sensor_width = 36.0
cam_auto.clip_end = 1000.0
ob_auto_camera = bpy.data.objects.new('AutoCamera', cam_auto)
scene.collection.objects.link(ob_auto_camera)
ob_auto_camera.location = (25.2707, -33.8248, 22.2165)
ob_auto_camera.rotation_euler = (1.09748, -7.21219e-08, 0.694738)
scene.camera = ob_auto_camera
bpy.context.view_layer.update()
